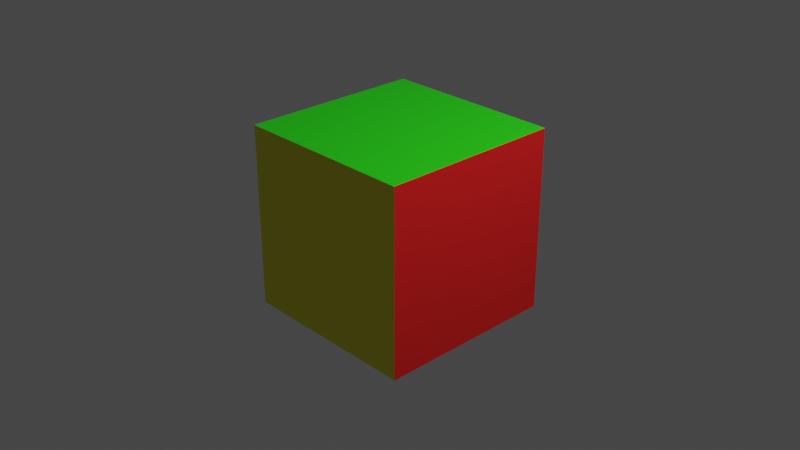 # Source: cube.blend  (saved by Blender 2.93.20; exported with 4.5.12 LTS)
import bpy
from mathutils import Matrix  # noqa: F401  (used for matrix-valued properties, if any)

bpy.ops.wm.read_factory_settings(use_empty=True)
scene = bpy.context.scene
scene.name = 'Scene'

# ---- collections
col_collection = bpy.data.collections.new('Collection'); scene.collection.children.link(col_collection)

# ---- materials (node trees are filled in below, after node groups)
mat_green = bpy.data.materials.new('green')
mat_green.alpha_threshold = 0.0
mat_green.use_transparent_shadow = False
mat_green.line_color = (0.0, 0.0, 0.0, 1.0)
mat_red = bpy.data.materials.new('red')
mat_red.use_transparent_shadow = False
mat_yeallow = bpy.data.materials.new('yeallow')
mat_yeallow.use_transparent_shadow = False
mat_blue = bpy.data.materials.new('blue')
mat_blue.use_transparent_shadow = False
mat_purple = bpy.data.materials.new('purple')
mat_purple.use_transparent_shadow = False
mat_orange = bpy.data.materials.new('orange')
mat_orange.use_transparent_shadow = False

# ---- material node trees
mat_green.use_nodes = True; mat_green.node_tree.nodes.clear()
_N = mat_green.node_tree.nodes; _L = mat_green.node_tree.links
n0 = _N.new('ShaderNodeOutputMaterial'); n0.name = 'Material Output'; n0.location = (300, 300)
n1 = _N.new('ShaderNodeBsdfPrincipled'); n1.name = 'Principled BSDF'; n1.location = (10, 300)
n1.distribution = 'GGX'
n1.subsurface_method = 'BURLEY'
n1.inputs[0].default_value = (0.02002, 0.8, 0.005119, 1.0)
n1.inputs[2].default_value = 0.4
n1.inputs[3].default_value = 1.45
n1.inputs[27].default_value = (0.0, 0.0, 0.0, 1.0)
n1.inputs[28].default_value = 1.0
_L.new(n1.outputs[0], n0.inputs[0])
n0.is_active_output = True
mat_red.use_nodes = True; mat_red.node_tree.nodes.clear()
_N = mat_red.node_tree.nodes; _L = mat_red.node_tree.links
n0 = _N.new('ShaderNodeBsdfPrincipled'); n0.name = 'Principled BSDF'; n0.location = (10, 300)
n0.distribution = 'GGX'
n0.subsurface_method = 'BURLEY'
n0.inputs[0].default_value = (0.8, 0.01144, 0.01144, 1.0)
n0.inputs[3].default_value = 1.45
n0.inputs[27].default_value = (0.0, 0.0, 0.0, 1.0)
n0.inputs[28].default_value = 1.0
n1 = _N.new('ShaderNodeOutputMaterial'); n1.name = 'Material Output'; n1.location = (300, 300)
_L.new(n0.outputs[0], n1.inputs[0])
n1.is_active_output = True
mat_yeallow.use_nodes = True; mat_yeallow.node_tree.nodes.clear()
_N = mat_yeallow.node_tree.nodes; _L = mat_yeallow.node_tree.links
n0 = _N.new('ShaderNodeBsdfPrincipled'); n0.name = 'Principled BSDF'; n0.location = (10, 300)
n0.distribution = 'GGX'
n0.subsurface_method = 'BURLEY'
n0.inputs[0].default_value = (0.8, 0.7837, 0.01911, 1.0)
n0.inputs[3].default_value = 1.45
n0.inputs[27].default_value = (0.0, 0.0, 0.0, 1.0)
n0.inputs[28].default_value = 1.0
n1 = _N.new('ShaderNodeOutputMaterial'); n1.name = 'Material Output'; n1.location = (300, 300)
_L.new(n0.outputs[0], n1.inputs[0])
n1.is_active_output = True
mat_blue.use_nodes = True; mat_blue.node_tree.nodes.clear()
_N = mat_blue.node_tree.nodes; _L = mat_blue.node_tree.links
n0 = _N.new('ShaderNodeBsdfPrincipled'); n0.name = 'Principled BSDF'; n0.location = (10, 300)
n0.distribution = 'GGX'
n0.subsurface_method = 'BURLEY'
n0.inputs[0].default_value = (0.0091, 0.009871, 0.8, 1.0)
n0.inputs[3].default_value = 1.45
n0.inputs[27].default_value = (0.0, 0.0, 0.0, 1.0)
n0.inputs[28].default_value = 1.0
n1 = _N.new('ShaderNodeOutputMaterial'); n1.name = 'Material Output'; n1.location = (300, 300)
_L.new(n0.outputs[0], n1.inputs[0])
n1.is_active_output = True
mat_purple.use_nodes = True; mat_purple.node_tree.nodes.clear()
_N = mat_purple.node_tree.nodes; _L = mat_purple.node_tree.links
n0 = _N.new('ShaderNodeBsdfPrincipled'); n0.name = 'Principled BSDF'; n0.location = (10, 300)
n0.distribution = 'GGX'
n0.subsurface_method = 'BURLEY'
n0.inputs[0].default_value = (0.3752, 0.01124, 0.8, 1.0)
n0.inputs[3].default_value = 1.45
n0.inputs[27].default_value = (0.0, 0.0, 0.0, 1.0)
n0.inputs[28].default_value = 1.0
n1 = _N.new('ShaderNodeOutputMaterial'); n1.name = 'Material Output'; n1.location = (300, 300)
_L.new(n0.outputs[0], n1.inputs[0])
n1.is_active_output = True
mat_orange.use_nodes = True; mat_orange.node_tree.nodes.clear()
_N = mat_orange.node_tree.nodes; _L = mat_orange.node_tree.links
n0 = _N.new('ShaderNodeBsdfPrincipled'); n0.name = 'Principled BSDF'; n0.location = (10, 300)
n0.distribution = 'GGX'
n0.subsurface_method = 'BURLEY'
n0.inputs[0].default_value = (0.8, 0.1078, 0.01256, 1.0)
n0.inputs[3].default_value = 1.45
n0.inputs[27].default_value = (0.0, 0.0, 0.0, 1.0)
n0.inputs[28].default_value = 1.0
n1 = _N.new('ShaderNodeOutputMaterial'); n1.name = 'Material Output'; n1.location = (300, 300)
_L.new(n0.outputs[0], n1.inputs[0])
n1.is_active_output = True

# ---- world
world_world = bpy.data.worlds.new('World'); scene.world = world_world
world_world.use_nodes = True; world_world.node_tree.nodes.clear()
_N = world_world.node_tree.nodes; _L = world_world.node_tree.links
n0 = _N.new('ShaderNodeOutputWorld'); n0.name = 'World Output'; n0.location = (300, 300)
n1 = _N.new('ShaderNodeBackground'); n1.name = 'Background'; n1.location = (10, 300)
n1.inputs[0].default_value = (0.05088, 0.05088, 0.05088, 1.0)
_L.new(n1.outputs[0], n0.inputs[0])
n0.is_active_output = True
world_world.color = (0.05088, 0.05088, 0.05088)
world_world.use_sun_shadow = False
world_world.sun_shadow_jitter_overblur = 0.0

# ---- cameras
cam_camera = bpy.data.cameras.new('Camera')
cam_camera.clip_end = 100.0
cam_camera.ortho_scale = 7.314

# ---- lights
light_light = bpy.data.lights.new('Light', 'POINT')
light_light.transmission_factor = 0.0
light_light.energy = 1000.0
light_light.shadow_soft_size = 0.1
light_light.shadow_maximum_resolution = 0.006
light_light.use_absolute_resolution = True

# ---- meshes
me_cube = bpy.data.meshes.new('Cube')
me_cube.from_pydata([(1.0, 1.0, 1.0), (1.0, 1.0, -1.0), (1.0, -1.0, 1.0), (1.0, -1.0, -1.0), (-1.0, 1.0, 1.0), (-1.0, 1.0, -1.0), (-1.0, -1.0, 1.0), (-1.0, -1.0, -1.0)], [], [(0, 4, 6, 2), (3, 2, 6, 7), (7, 6, 4, 5), (5, 1, 3, 7), (1, 0, 2, 3), (5, 4, 0, 1)])
me_cube.polygons.foreach_set('material_index', [0, 2, 3, 5, 1, 4])
_uv = me_cube.uv_layers.new(name='UVMap')
_uv.uv.foreach_set('vector', [0.625, 0.5, 0.875, 0.5, 0.875, 0.75, 0.625, 0.75, 0.375, 0.75, 0.625, 0.75, 0.625, 1.0, 0.375, 1.0, 0.375, 0.0, 0.625, 0.0, 0.625, 0.25, 0.375, 0.25, 0.125, 0.5, 0.375, 0.5, 0.375, 0.75, 0.125, 0.75, 0.375, 0.5, 0.625, 0.5, 0.625, 0.75, 0.375, 0.75, 0.375, 0.25, 0.625, 0.25, 0.625, 0.5, 0.375, 0.5])
me_cube.materials.append(mat_green)
me_cube.materials.append(mat_red)
me_cube.materials.append(mat_yeallow)
me_cube.materials.append(mat_blue)
me_cube.materials.append(mat_purple)
me_cube.materials.append(mat_orange)
me_cube.use_remesh_preserve_volume = False
me_cube.use_remesh_preserve_attributes = False
me_cube.use_mirror_vertex_groups = False
me_cube.update()

# ---- objects
ob_cube = bpy.data.objects.new('Cube', me_cube)
ob_light = bpy.data.objects.new('Light', light_light)
ob_camera = bpy.data.objects.new('Camera', cam_camera)

# ---- transforms, parenting, visibility, modifiers, constraints
ob_cube.location = (0.0, 0.0, 0.0)
ob_cube.lock_rotations_4d = False
ob_cube.empty_display_type = 'ARROWS'
ob_cube.lineart.crease_threshold = 0.0
ob_light.location = (4.076, 1.005, 5.904)
ob_light.rotation_euler = (0.6503, 0.05522, 1.866)
ob_light.lock_rotations_4d = False
ob_light.empty_display_type = 'ARROWS'
ob_light.color = (0.0, 0.0, 0.0, 0.0)
ob_light.lineart.crease_threshold = 0.0
ob_camera.location = (7.359, -6.926, 4.958)
ob_camera.rotation_euler = (1.109, 0.0, 0.8149)
ob_camera.lock_rotations_4d = False
ob_camera.empty_display_type = 'ARROWS'
ob_camera.color = (0.0, 0.0, 0.0, 0.0)
ob_camera.display_type = 'WIRE'
ob_camera.lineart.crease_threshold = 0.0

# ---- collection membership
col_collection.objects.link(ob_cube)
col_collection.objects.link(ob_light)
col_collection.objects.link(ob_camera)

# ---- scene / render settings (as saved in the file)
scene.camera = ob_camera
scene.frame_start = 1; scene.frame_end = 250; scene.frame_set(1)
scene.render.engine = 'BLENDER_EEVEE_NEXT'
scene.cycles.use_denoising = False
scene.cycles.samples = 128
scene.cycles.sampling_pattern = 'TABULATED_SOBOL'
scene.cycles.use_adaptive_sampling = False
scene.cycles.use_light_tree = False
scene.view_settings.view_transform = 'Filmic'
bpy.context.view_layer.update()
